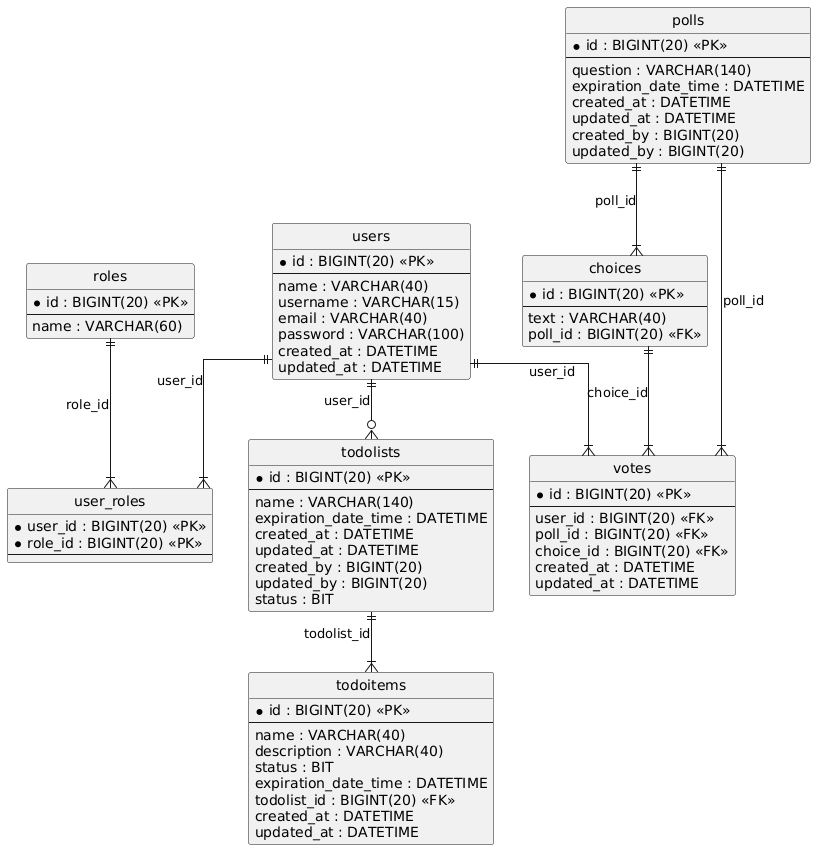

The diagram above was rendered by PlantUML. Its source (embedded in the PNG):
@startuml
hide circle
skinparam linetype ortho

entity "users" as users {
  * id : BIGINT(20) <<PK>>
  --
  name : VARCHAR(40)
  username : VARCHAR(15)
  email : VARCHAR(40)
  password : VARCHAR(100)
  created_at : DATETIME
  updated_at : DATETIME
}

entity "roles" as roles {
  * id : BIGINT(20) <<PK>>
  --
  name : VARCHAR(60)
}

entity "user_roles" as user_roles {
  * user_id : BIGINT(20) <<PK>>
  * role_id : BIGINT(20) <<PK>>
  --
}

entity "polls" as polls {
  * id : BIGINT(20) <<PK>>
  --
  question : VARCHAR(140)
  expiration_date_time : DATETIME
  created_at : DATETIME
  updated_at : DATETIME
  created_by : BIGINT(20)
  updated_by : BIGINT(20)
}

entity "todolists" as todolists {
  * id : BIGINT(20) <<PK>>
  --
  name : VARCHAR(140)
  expiration_date_time : DATETIME
  created_at : DATETIME
  updated_at : DATETIME
  created_by : BIGINT(20)
  updated_by : BIGINT(20)
  status : BIT
}

entity "choices" as choices {
  * id : BIGINT(20) <<PK>>
  --
  text : VARCHAR(40)
  poll_id : BIGINT(20) <<FK>>
}

entity "todoitems" as todoitems {
  * id : BIGINT(20) <<PK>>
  --
  name : VARCHAR(40)
  description : VARCHAR(40)
  status : BIT
  expiration_date_time : DATETIME
  todolist_id : BIGINT(20) <<FK>>
  created_at : DATETIME
  updated_at : DATETIME
}

entity "votes" as votes {
  * id : BIGINT(20) <<PK>>
  --
  user_id : BIGINT(20) <<FK>>
  poll_id : BIGINT(20) <<FK>>
  choice_id : BIGINT(20) <<FK>>
  created_at : DATETIME
  updated_at : DATETIME
}

roles ||--|{ user_roles : "role_id"
users ||--|{ user_roles : "user_id"
users ||--o{ todolists : "user_id"
polls ||--|{ choices : "poll_id"
todolists ||--|{ todoitems : "todolist_id"
users ||--|{ votes : "user_id"
polls ||--|{ votes : "poll_id"
choices ||--|{ votes : "choice_id"
@enduml